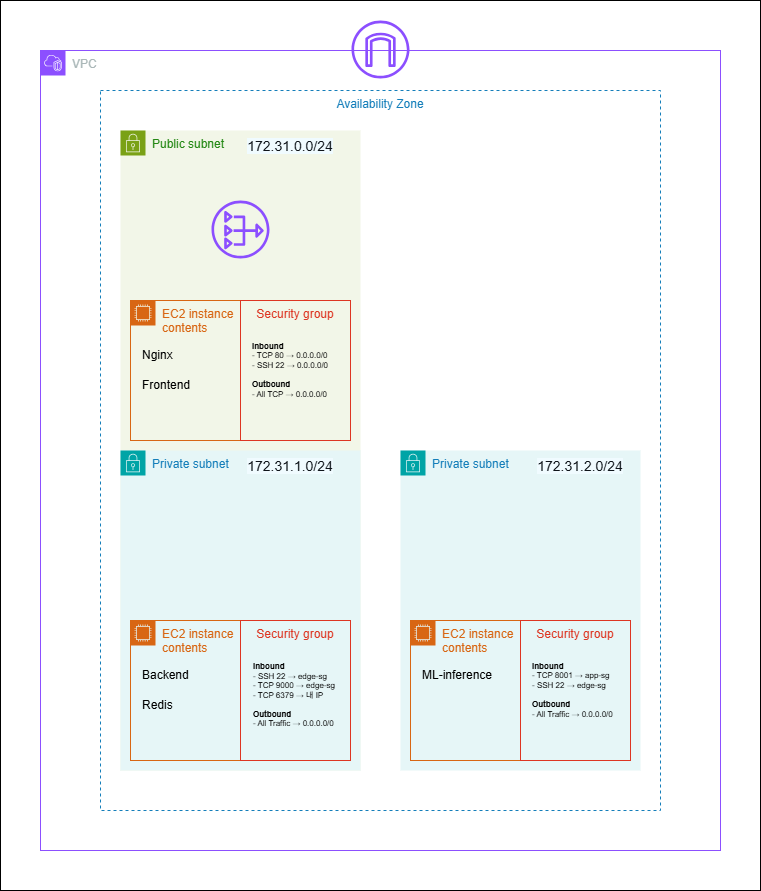

The diagram above was exported from draw.io. Its source (the exported page's mxGraphModel, read from the mxfile embedded in the PNG):
<mxGraphModel dx="1426" dy="777" grid="1" gridSize="10" guides="1" tooltips="1" connect="1" arrows="1" fold="1" page="1" pageScale="1" pageWidth="827" pageHeight="1169" math="0" shadow="0">
  <root>
    <mxCell id="0" />
    <mxCell id="1" parent="0" />
    <mxCell id="omTXJbw2Nry_FVHs5gTV-1" value="" style="whiteSpace=wrap;html=1;" parent="1" vertex="1">
      <mxGeometry x="40" y="70" width="760" height="890" as="geometry" />
    </mxCell>
    <mxCell id="Ya7bVCzDpd0y7dmh9t7K-11" value="VPC" style="points=[[0,0],[0.25,0],[0.5,0],[0.75,0],[1,0],[1,0.25],[1,0.5],[1,0.75],[1,1],[0.75,1],[0.5,1],[0.25,1],[0,1],[0,0.75],[0,0.5],[0,0.25]];outlineConnect=0;gradientColor=none;html=1;whiteSpace=wrap;fontSize=12;fontStyle=0;container=1;pointerEvents=0;collapsible=0;recursiveResize=0;shape=mxgraph.aws4.group;grIcon=mxgraph.aws4.group_vpc2;strokeColor=#8C4FFF;fillColor=none;verticalAlign=top;align=left;spacingLeft=30;fontColor=#AAB7B8;dashed=0;" parent="1" vertex="1">
      <mxGeometry x="80" y="120" width="680" height="800" as="geometry" />
    </mxCell>
    <mxCell id="vJ6wei20F3HB0kbCPuVa-3" value="Private subnet" style="points=[[0,0],[0.25,0],[0.5,0],[0.75,0],[1,0],[1,0.25],[1,0.5],[1,0.75],[1,1],[0.75,1],[0.5,1],[0.25,1],[0,1],[0,0.75],[0,0.5],[0,0.25]];outlineConnect=0;gradientColor=none;html=1;whiteSpace=wrap;fontSize=12;fontStyle=0;container=1;pointerEvents=0;collapsible=0;recursiveResize=0;shape=mxgraph.aws4.group;grIcon=mxgraph.aws4.group_security_group;grStroke=0;strokeColor=#00A4A6;fillColor=#E6F6F7;verticalAlign=top;align=left;spacingLeft=30;fontColor=#147EBA;dashed=0;" parent="Ya7bVCzDpd0y7dmh9t7K-11" vertex="1">
      <mxGeometry x="360" y="400" width="240" height="320" as="geometry" />
    </mxCell>
    <mxCell id="DD2MpNMmUTzTADJo1X7q-1" value="EC2 instance contents" style="points=[[0,0],[0.25,0],[0.5,0],[0.75,0],[1,0],[1,0.25],[1,0.5],[1,0.75],[1,1],[0.75,1],[0.5,1],[0.25,1],[0,1],[0,0.75],[0,0.5],[0,0.25]];outlineConnect=0;gradientColor=none;html=1;whiteSpace=wrap;fontSize=12;fontStyle=0;container=1;pointerEvents=0;collapsible=0;recursiveResize=0;shape=mxgraph.aws4.group;grIcon=mxgraph.aws4.group_ec2_instance_contents;strokeColor=#D86613;fillColor=none;verticalAlign=top;align=left;spacingLeft=30;fontColor=#D86613;dashed=0;" parent="vJ6wei20F3HB0kbCPuVa-3" vertex="1">
      <mxGeometry x="10" y="170" width="110" height="140" as="geometry" />
    </mxCell>
    <mxCell id="S2D3rmgj34NX91p90T46-7" value="ML-inference" style="text;html=1;whiteSpace=wrap;strokeColor=none;fillColor=none;align=left;verticalAlign=middle;rounded=0;" vertex="1" parent="DD2MpNMmUTzTADJo1X7q-1">
      <mxGeometry x="10" y="40" width="80" height="30" as="geometry" />
    </mxCell>
    <mxCell id="DD2MpNMmUTzTADJo1X7q-8" value="&lt;div&gt;&lt;b&gt;&lt;font&gt;Inbound&lt;/font&gt;&lt;/b&gt;&lt;/div&gt;&lt;div&gt;&lt;div&gt;&lt;span style=&quot;background-color: transparent; color: light-dark(rgb(0, 0, 0), rgb(255, 255, 255));&quot;&gt;- TCP 8001&amp;nbsp;&lt;/span&gt;&lt;span style=&quot;background-color: transparent;&quot;&gt;&lt;font&gt;→&lt;/font&gt;&lt;/span&gt;&lt;span style=&quot;background-color: transparent; color: light-dark(rgb(0, 0, 0), rgb(255, 255, 255));&quot;&gt;&amp;nbsp;&lt;/span&gt;&lt;span style=&quot;background-color: transparent; color: light-dark(rgb(0, 0, 0), rgb(255, 255, 255));&quot;&gt;app-sg&lt;/span&gt;&lt;/div&gt;&lt;/div&gt;&lt;div&gt;&lt;div&gt;&lt;div&gt;&lt;font&gt;-&amp;nbsp;&lt;span style=&quot;background-color: transparent; color: light-dark(rgb(0, 0, 0), rgb(255, 255, 255));&quot;&gt;SSH 22&amp;nbsp;&lt;/span&gt;&lt;/font&gt;&lt;span style=&quot;background-color: transparent;&quot;&gt;&lt;font&gt;→&lt;/font&gt;&lt;/span&gt;&lt;span style=&quot;background-color: transparent; color: light-dark(rgb(0, 0, 0), rgb(255, 255, 255));&quot;&gt;&amp;nbsp;edge-sg&lt;/span&gt;&lt;/div&gt;&lt;/div&gt;&lt;font&gt;&lt;/font&gt;&lt;div&gt;&lt;span style=&quot;background-color: transparent; color: light-dark(rgb(0, 0, 0), rgb(255, 255, 255));&quot;&gt;&lt;font&gt;&lt;b&gt;&lt;br&gt;&lt;/b&gt;&lt;/font&gt;&lt;/span&gt;&lt;/div&gt;&lt;div&gt;&lt;span style=&quot;background-color: transparent; color: light-dark(rgb(0, 0, 0), rgb(255, 255, 255));&quot;&gt;&lt;font&gt;&lt;b&gt;Outbound&lt;/b&gt;&lt;/font&gt;&lt;/span&gt;&lt;/div&gt;&lt;div&gt;&lt;span style=&quot;background-color: transparent; color: light-dark(rgb(0, 0, 0), rgb(255, 255, 255));&quot;&gt;&lt;font&gt;- All Traffic&amp;nbsp;&lt;/font&gt;&lt;/span&gt;&lt;span style=&quot;background-color: transparent;&quot;&gt;&lt;font&gt;→&lt;/font&gt;&lt;/span&gt;&lt;span style=&quot;background-color: transparent; color: light-dark(rgb(0, 0, 0), rgb(255, 255, 255));&quot;&gt;&amp;nbsp;0.0.0.0/0&lt;/span&gt;&lt;/div&gt;&lt;/div&gt;" style="text;html=1;align=left;verticalAlign=middle;resizable=0;points=[];autosize=1;strokeColor=none;fillColor=none;fontSize=8;" parent="vJ6wei20F3HB0kbCPuVa-3" vertex="1">
      <mxGeometry x="130" y="205" width="100" height="70" as="geometry" />
    </mxCell>
    <mxCell id="DD2MpNMmUTzTADJo1X7q-3" value="Security group" style="fillColor=none;strokeColor=#DD3522;verticalAlign=top;fontStyle=0;fontColor=#DD3522;whiteSpace=wrap;html=1;" parent="vJ6wei20F3HB0kbCPuVa-3" vertex="1">
      <mxGeometry x="120" y="170" width="110" height="140" as="geometry" />
    </mxCell>
    <mxCell id="vJ6wei20F3HB0kbCPuVa-4" value="Public subnet" style="points=[[0,0],[0.25,0],[0.5,0],[0.75,0],[1,0],[1,0.25],[1,0.5],[1,0.75],[1,1],[0.75,1],[0.5,1],[0.25,1],[0,1],[0,0.75],[0,0.5],[0,0.25]];outlineConnect=0;gradientColor=none;html=1;whiteSpace=wrap;fontSize=12;fontStyle=0;container=1;pointerEvents=0;collapsible=0;recursiveResize=0;shape=mxgraph.aws4.group;grIcon=mxgraph.aws4.group_security_group;grStroke=0;strokeColor=#7AA116;fillColor=#F2F6E8;verticalAlign=top;align=left;spacingLeft=30;fontColor=#248814;dashed=0;" parent="Ya7bVCzDpd0y7dmh9t7K-11" vertex="1">
      <mxGeometry x="80" y="80" width="240" height="640" as="geometry" />
    </mxCell>
    <mxCell id="vJ6wei20F3HB0kbCPuVa-20" value="EC2 instance contents" style="points=[[0,0],[0.25,0],[0.5,0],[0.75,0],[1,0],[1,0.25],[1,0.5],[1,0.75],[1,1],[0.75,1],[0.5,1],[0.25,1],[0,1],[0,0.75],[0,0.5],[0,0.25]];outlineConnect=0;gradientColor=none;html=1;whiteSpace=wrap;fontSize=12;fontStyle=0;container=1;pointerEvents=0;collapsible=0;recursiveResize=0;shape=mxgraph.aws4.group;grIcon=mxgraph.aws4.group_ec2_instance_contents;strokeColor=#D86613;fillColor=none;verticalAlign=top;align=left;spacingLeft=30;fontColor=#D86613;dashed=0;" parent="vJ6wei20F3HB0kbCPuVa-4" vertex="1">
      <mxGeometry x="10" y="170" width="110" height="140" as="geometry" />
    </mxCell>
    <mxCell id="vJ6wei20F3HB0kbCPuVa-5" value="Private subnet" style="points=[[0,0],[0.25,0],[0.5,0],[0.75,0],[1,0],[1,0.25],[1,0.5],[1,0.75],[1,1],[0.75,1],[0.5,1],[0.25,1],[0,1],[0,0.75],[0,0.5],[0,0.25]];outlineConnect=0;gradientColor=none;html=1;whiteSpace=wrap;fontSize=12;fontStyle=0;container=1;pointerEvents=0;collapsible=0;recursiveResize=0;shape=mxgraph.aws4.group;grIcon=mxgraph.aws4.group_security_group;grStroke=0;strokeColor=#00A4A6;fillColor=#E6F6F7;verticalAlign=top;align=left;spacingLeft=30;fontColor=#147EBA;dashed=0;" parent="vJ6wei20F3HB0kbCPuVa-4" vertex="1">
      <mxGeometry y="320" width="240" height="320" as="geometry" />
    </mxCell>
    <mxCell id="vJ6wei20F3HB0kbCPuVa-7" value="&lt;span style=&quot;color: rgb(15, 20, 26); font-family: &amp;quot;Amazon Ember&amp;quot;, &amp;quot;Helvetica Neue&amp;quot;, Roboto, Arial, sans-serif; font-size: 14px; text-align: start; text-wrap-mode: nowrap; background-color: rgb(240, 251, 255);&quot;&gt;172.31.1&lt;/span&gt;&lt;span style=&quot;background-color: light-dark(rgb(240, 251, 255), rgb(15, 25, 28)); color: light-dark(rgb(15, 20, 26), rgb(217, 221, 226)); font-family: &amp;quot;Amazon Ember&amp;quot;, &amp;quot;Helvetica Neue&amp;quot;, Roboto, Arial, sans-serif; font-size: 14px; text-align: start; text-wrap-mode: nowrap;&quot;&gt;.0/24&lt;/span&gt;" style="text;strokeColor=none;align=center;fillColor=none;html=1;verticalAlign=middle;whiteSpace=wrap;rounded=0;fontSize=16;" parent="vJ6wei20F3HB0kbCPuVa-5" vertex="1">
      <mxGeometry x="140" width="60" height="30" as="geometry" />
    </mxCell>
    <mxCell id="DD2MpNMmUTzTADJo1X7q-2" value="EC2 instance contents" style="points=[[0,0],[0.25,0],[0.5,0],[0.75,0],[1,0],[1,0.25],[1,0.5],[1,0.75],[1,1],[0.75,1],[0.5,1],[0.25,1],[0,1],[0,0.75],[0,0.5],[0,0.25]];outlineConnect=0;gradientColor=none;html=1;whiteSpace=wrap;fontSize=12;fontStyle=0;container=1;pointerEvents=0;collapsible=0;recursiveResize=0;shape=mxgraph.aws4.group;grIcon=mxgraph.aws4.group_ec2_instance_contents;strokeColor=#D86613;fillColor=none;verticalAlign=top;align=left;spacingLeft=30;fontColor=#D86613;dashed=0;" parent="vJ6wei20F3HB0kbCPuVa-5" vertex="1">
      <mxGeometry x="10" y="170" width="110" height="140" as="geometry" />
    </mxCell>
    <mxCell id="S2D3rmgj34NX91p90T46-5" value="Redis" style="text;html=1;whiteSpace=wrap;strokeColor=none;fillColor=none;align=left;verticalAlign=middle;rounded=0;" vertex="1" parent="DD2MpNMmUTzTADJo1X7q-2">
      <mxGeometry x="10" y="70" width="60" height="30" as="geometry" />
    </mxCell>
    <mxCell id="DD2MpNMmUTzTADJo1X7q-5" value="&lt;div&gt;&lt;b&gt;&lt;font&gt;Inbound&lt;/font&gt;&lt;/b&gt;&lt;/div&gt;&lt;div&gt;&lt;div&gt;&lt;span style=&quot;background-color: transparent; color: light-dark(rgb(0, 0, 0), rgb(255, 255, 255));&quot;&gt;- TCP 80&amp;nbsp;&lt;/span&gt;&lt;span style=&quot;background-color: transparent;&quot;&gt;&lt;font&gt;→&lt;/font&gt;&lt;/span&gt;&lt;span style=&quot;background-color: transparent; color: light-dark(rgb(0, 0, 0), rgb(255, 255, 255));&quot;&gt;&amp;nbsp;&lt;/span&gt;&lt;span style=&quot;background-color: transparent; color: light-dark(rgb(0, 0, 0), rgb(255, 255, 255));&quot;&gt;0.0.0.0/0&lt;/span&gt;&lt;/div&gt;&lt;/div&gt;&lt;div&gt;&lt;div&gt;&lt;div&gt;&lt;font&gt;-&amp;nbsp;&lt;span style=&quot;background-color: transparent; color: light-dark(rgb(0, 0, 0), rgb(255, 255, 255));&quot;&gt;SSH 22&amp;nbsp;&lt;/span&gt;&lt;/font&gt;&lt;span style=&quot;background-color: transparent;&quot;&gt;&lt;font&gt;→&lt;/font&gt;&lt;/span&gt;&lt;span style=&quot;background-color: transparent; color: light-dark(rgb(0, 0, 0), rgb(255, 255, 255));&quot;&gt;&amp;nbsp;0.0.0.0/0&lt;/span&gt;&lt;/div&gt;&lt;/div&gt;&lt;font&gt;&lt;/font&gt;&lt;div&gt;&lt;span style=&quot;background-color: transparent; color: light-dark(rgb(0, 0, 0), rgb(255, 255, 255));&quot;&gt;&lt;font&gt;&lt;b&gt;&lt;br&gt;&lt;/b&gt;&lt;/font&gt;&lt;/span&gt;&lt;/div&gt;&lt;div&gt;&lt;span style=&quot;background-color: transparent; color: light-dark(rgb(0, 0, 0), rgb(255, 255, 255));&quot;&gt;&lt;font&gt;&lt;b&gt;Outbound&lt;/b&gt;&lt;/font&gt;&lt;/span&gt;&lt;/div&gt;&lt;div&gt;&lt;span style=&quot;background-color: transparent; color: light-dark(rgb(0, 0, 0), rgb(255, 255, 255));&quot;&gt;&lt;font&gt;- All TCP&amp;nbsp;&lt;/font&gt;&lt;/span&gt;&lt;span style=&quot;background-color: transparent;&quot;&gt;&lt;font&gt;→&lt;/font&gt;&lt;/span&gt;&lt;span style=&quot;background-color: transparent; color: light-dark(rgb(0, 0, 0), rgb(255, 255, 255));&quot;&gt;&amp;nbsp;0.0.0.0/0&lt;/span&gt;&lt;/div&gt;&lt;/div&gt;" style="text;html=1;align=left;verticalAlign=middle;resizable=0;points=[];autosize=1;strokeColor=none;fillColor=none;fontSize=8;" parent="vJ6wei20F3HB0kbCPuVa-4" vertex="1">
      <mxGeometry x="130" y="205" width="100" height="70" as="geometry" />
    </mxCell>
    <mxCell id="vJ6wei20F3HB0kbCPuVa-26" value="" style="sketch=0;outlineConnect=0;fontColor=#232F3E;gradientColor=none;fillColor=#8C4FFF;strokeColor=none;dashed=0;verticalLabelPosition=bottom;verticalAlign=top;align=center;html=1;fontSize=12;fontStyle=0;aspect=fixed;pointerEvents=1;shape=mxgraph.aws4.nat_gateway;" parent="vJ6wei20F3HB0kbCPuVa-4" vertex="1">
      <mxGeometry x="91" y="70" width="58" height="58" as="geometry" />
    </mxCell>
    <mxCell id="Ya7bVCzDpd0y7dmh9t7K-16" value="Security group" style="fillColor=none;strokeColor=#DD3522;verticalAlign=top;fontStyle=0;fontColor=#DD3522;whiteSpace=wrap;html=1;" parent="vJ6wei20F3HB0kbCPuVa-4" vertex="1">
      <mxGeometry x="120" y="170" width="110" height="140" as="geometry" />
    </mxCell>
    <mxCell id="vJ6wei20F3HB0kbCPuVa-6" value="&lt;span style=&quot;color: rgb(15, 20, 26); font-family: &amp;quot;Amazon Ember&amp;quot;, &amp;quot;Helvetica Neue&amp;quot;, Roboto, Arial, sans-serif; font-size: 14px; text-align: start; text-wrap-mode: nowrap; background-color: rgb(240, 251, 255);&quot;&gt;172.31.0.0/24&lt;/span&gt;" style="text;strokeColor=none;align=center;fillColor=none;html=1;verticalAlign=middle;whiteSpace=wrap;rounded=0;fontSize=16;" parent="Ya7bVCzDpd0y7dmh9t7K-11" vertex="1">
      <mxGeometry x="220" y="80" width="60" height="30" as="geometry" />
    </mxCell>
    <mxCell id="vJ6wei20F3HB0kbCPuVa-8" value="&lt;span style=&quot;color: rgb(15, 20, 26); font-family: &amp;quot;Amazon Ember&amp;quot;, &amp;quot;Helvetica Neue&amp;quot;, Roboto, Arial, sans-serif; font-size: 14px; text-align: start; text-wrap-mode: nowrap; background-color: rgb(240, 251, 255);&quot;&gt;172.31.2&lt;/span&gt;&lt;span style=&quot;background-color: light-dark(rgb(240, 251, 255), rgb(15, 25, 28)); color: light-dark(rgb(15, 20, 26), rgb(217, 221, 226)); font-family: &amp;quot;Amazon Ember&amp;quot;, &amp;quot;Helvetica Neue&amp;quot;, Roboto, Arial, sans-serif; font-size: 14px; text-align: start; text-wrap-mode: nowrap;&quot;&gt;.0/24&lt;/span&gt;" style="text;strokeColor=none;align=center;fillColor=none;html=1;verticalAlign=middle;whiteSpace=wrap;rounded=0;fontSize=16;" parent="Ya7bVCzDpd0y7dmh9t7K-11" vertex="1">
      <mxGeometry x="510" y="400" width="60" height="30" as="geometry" />
    </mxCell>
    <mxCell id="vJ6wei20F3HB0kbCPuVa-23" value="" style="sketch=0;outlineConnect=0;fontColor=#232F3E;gradientColor=none;fillColor=#8C4FFF;strokeColor=none;dashed=0;verticalLabelPosition=bottom;verticalAlign=top;align=center;html=1;fontSize=12;fontStyle=0;aspect=fixed;pointerEvents=1;shape=mxgraph.aws4.internet_gateway;" parent="Ya7bVCzDpd0y7dmh9t7K-11" vertex="1">
      <mxGeometry x="311" y="-30" width="58" height="58" as="geometry" />
    </mxCell>
    <mxCell id="DD2MpNMmUTzTADJo1X7q-6" value="&lt;div&gt;&lt;b&gt;&lt;font&gt;Inbound&lt;/font&gt;&lt;/b&gt;&lt;/div&gt;&lt;div&gt;&lt;div&gt;&lt;span style=&quot;background-color: transparent; color: light-dark(rgb(0, 0, 0), rgb(255, 255, 255));&quot;&gt;- SSH 22&amp;nbsp;&lt;/span&gt;&lt;span style=&quot;background-color: transparent;&quot;&gt;&lt;font&gt;→&lt;/font&gt;&lt;/span&gt;&lt;span style=&quot;background-color: transparent; color: light-dark(rgb(0, 0, 0), rgb(255, 255, 255));&quot;&gt;&amp;nbsp;&lt;/span&gt;&lt;span style=&quot;background-color: transparent; color: light-dark(rgb(0, 0, 0), rgb(255, 255, 255));&quot;&gt;edge-sg&lt;/span&gt;&lt;/div&gt;&lt;/div&gt;&lt;div&gt;&lt;div&gt;&lt;div&gt;&lt;font&gt;- TCP 9000&lt;span style=&quot;background-color: transparent; color: light-dark(rgb(0, 0, 0), rgb(255, 255, 255));&quot;&gt;&amp;nbsp;&lt;/span&gt;&lt;/font&gt;&lt;span style=&quot;background-color: transparent;&quot;&gt;&lt;font&gt;→&lt;/font&gt;&lt;/span&gt;&lt;span style=&quot;background-color: transparent; color: light-dark(rgb(0, 0, 0), rgb(255, 255, 255));&quot;&gt;&amp;nbsp;edge-sg&lt;/span&gt;&lt;/div&gt;&lt;/div&gt;&lt;div&gt;&lt;span style=&quot;background-color: transparent; color: light-dark(rgb(0, 0, 0), rgb(255, 255, 255));&quot;&gt;- TCP 6379&amp;nbsp;&lt;/span&gt;&lt;span style=&quot;background-color: transparent; color: light-dark(rgb(0, 0, 0), rgb(255, 255, 255));&quot;&gt;→ 내 IP&lt;/span&gt;&lt;/div&gt;&lt;font&gt;&lt;/font&gt;&lt;div&gt;&lt;br&gt;&lt;/div&gt;&lt;div&gt;&lt;span style=&quot;background-color: transparent; color: light-dark(rgb(0, 0, 0), rgb(255, 255, 255));&quot;&gt;&lt;font&gt;&lt;b&gt;Outbound&lt;/b&gt;&lt;/font&gt;&lt;/span&gt;&lt;/div&gt;&lt;div&gt;&lt;span style=&quot;background-color: transparent; color: light-dark(rgb(0, 0, 0), rgb(255, 255, 255));&quot;&gt;&lt;font&gt;- All Traffic&amp;nbsp;&lt;/font&gt;&lt;/span&gt;&lt;span style=&quot;background-color: transparent;&quot;&gt;&lt;font&gt;→&lt;/font&gt;&lt;/span&gt;&lt;span style=&quot;background-color: transparent; color: light-dark(rgb(0, 0, 0), rgb(255, 255, 255));&quot;&gt;&amp;nbsp;0.0.0.0/0&lt;/span&gt;&lt;/div&gt;&lt;/div&gt;" style="text;html=1;align=left;verticalAlign=middle;resizable=0;points=[];autosize=1;strokeColor=none;fillColor=none;fontSize=8;" parent="Ya7bVCzDpd0y7dmh9t7K-11" vertex="1">
      <mxGeometry x="211" y="605" width="110" height="80" as="geometry" />
    </mxCell>
    <mxCell id="DD2MpNMmUTzTADJo1X7q-4" value="Security group" style="fillColor=none;strokeColor=#DD3522;verticalAlign=top;fontStyle=0;fontColor=#DD3522;whiteSpace=wrap;html=1;" parent="1" vertex="1">
      <mxGeometry x="280" y="690" width="110" height="140" as="geometry" />
    </mxCell>
    <mxCell id="Ya7bVCzDpd0y7dmh9t7K-10" value="Availability Zone" style="fillColor=none;strokeColor=#147EBA;dashed=1;verticalAlign=top;fontStyle=0;fontColor=#147EBA;whiteSpace=wrap;html=1;" parent="1" vertex="1">
      <mxGeometry x="140" y="160" width="560" height="720" as="geometry" />
    </mxCell>
    <mxCell id="S2D3rmgj34NX91p90T46-2" value="&lt;div style=&quot;&quot;&gt;&lt;span style=&quot;background-color: transparent; color: light-dark(rgb(0, 0, 0), rgb(255, 255, 255));&quot;&gt;Nginx&lt;/span&gt;&lt;/div&gt;" style="text;html=1;whiteSpace=wrap;strokeColor=none;fillColor=none;align=left;verticalAlign=middle;rounded=0;" vertex="1" parent="1">
      <mxGeometry x="180" y="410" width="60" height="30" as="geometry" />
    </mxCell>
    <mxCell id="S2D3rmgj34NX91p90T46-3" value="&lt;div style=&quot;&quot;&gt;&lt;span style=&quot;background-color: transparent; color: light-dark(rgb(0, 0, 0), rgb(255, 255, 255));&quot;&gt;Frontend&lt;/span&gt;&lt;/div&gt;" style="text;html=1;whiteSpace=wrap;strokeColor=none;fillColor=none;align=left;verticalAlign=middle;rounded=0;" vertex="1" parent="1">
      <mxGeometry x="180" y="440" width="60" height="30" as="geometry" />
    </mxCell>
    <mxCell id="S2D3rmgj34NX91p90T46-4" value="Backend&lt;span style=&quot;color: rgba(0, 0, 0, 0); font-family: monospace; font-size: 0px; text-wrap-mode: nowrap;&quot;&gt;%3CmxGraphModel%3E%3Croot%3E%3CmxCell%20id%3D%220%22%2F%3E%3CmxCell%20id%3D%221%22%20parent%3D%220%22%2F%3E%3CmxCell%20id%3D%222%22%20value%3D%22Nginx%26lt%3Bspan%26gt%3B%26lt%3B%2Fspan%26gt%3B%26lt%3Bspan%26gt%3B%26lt%3B%2Fspan%26gt%3B%26lt%3Bspan%20style%3D%26quot%3Bwhite-space-collapse%3A%20preserve%3B%26quot%3B%26gt%3B%26lt%3B%2Fspan%26gt%3B%22%20style%3D%22text%3Bhtml%3D1%3BwhiteSpace%3Dwrap%3BstrokeColor%3Dnone%3BfillColor%3Dnone%3Balign%3Dcenter%3BverticalAlign%3Dmiddle%3Brounded%3D0%3B%22%20vertex%3D%221%22%20parent%3D%221%22%3E%3CmxGeometry%20x%3D%22190%22%20y%3D%22420%22%20width%3D%2260%22%20height%3D%2230%22%20as%3D%22geometry%22%2F%3E%3C%2FmxCell%3E%3C%2Froot%3E%3C%2FmxGraphModel%3E&lt;/span&gt;" style="text;html=1;whiteSpace=wrap;strokeColor=none;fillColor=none;align=left;verticalAlign=middle;rounded=0;" vertex="1" parent="1">
      <mxGeometry x="180" y="730" width="60" height="30" as="geometry" />
    </mxCell>
  </root>
</mxGraphModel>